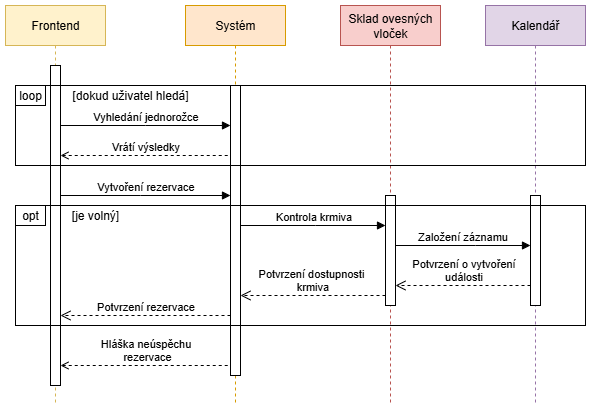

The diagram above was exported from draw.io. Its source (the exported page's mxGraphModel, read from the mxfile embedded in the PNG):
<mxGraphModel dx="1092" dy="607" grid="1" gridSize="10" guides="1" tooltips="1" connect="1" arrows="1" fold="1" page="1" pageScale="1" pageWidth="850" pageHeight="1100" math="0" shadow="0">
  <root>
    <mxCell id="0" />
    <mxCell id="1" parent="0" />
    <mxCell id="2" value="Frontend" style="shape=umlLifeline;perimeter=lifelinePerimeter;whiteSpace=wrap;html=1;container=0;dropTarget=0;collapsible=0;recursiveResize=0;outlineConnect=0;portConstraint=eastwest;newEdgeStyle={&quot;edgeStyle&quot;:&quot;elbowEdgeStyle&quot;,&quot;elbow&quot;:&quot;vertical&quot;,&quot;curved&quot;:0,&quot;rounded&quot;:0};fillColor=#fff2cc;strokeColor=#d6b656;" vertex="1" parent="1">
      <mxGeometry x="40" width="100" height="400" as="geometry" />
    </mxCell>
    <mxCell id="3" value="" style="html=1;points=[];perimeter=orthogonalPerimeter;outlineConnect=0;targetShapes=umlLifeline;portConstraint=eastwest;newEdgeStyle={&quot;edgeStyle&quot;:&quot;elbowEdgeStyle&quot;,&quot;elbow&quot;:&quot;vertical&quot;,&quot;curved&quot;:0,&quot;rounded&quot;:0};" vertex="1" parent="2">
      <mxGeometry x="45" y="60" width="10" height="320" as="geometry" />
    </mxCell>
    <mxCell id="4" value="Systém" style="shape=umlLifeline;perimeter=lifelinePerimeter;whiteSpace=wrap;html=1;container=0;dropTarget=0;collapsible=0;recursiveResize=0;outlineConnect=0;portConstraint=eastwest;newEdgeStyle={&quot;edgeStyle&quot;:&quot;elbowEdgeStyle&quot;,&quot;elbow&quot;:&quot;vertical&quot;,&quot;curved&quot;:0,&quot;rounded&quot;:0};fillColor=#ffe6cc;strokeColor=#d79b00;" vertex="1" parent="1">
      <mxGeometry x="220" width="100" height="400" as="geometry" />
    </mxCell>
    <mxCell id="5" value="" style="html=1;points=[];perimeter=orthogonalPerimeter;outlineConnect=0;targetShapes=umlLifeline;portConstraint=eastwest;newEdgeStyle={&quot;edgeStyle&quot;:&quot;elbowEdgeStyle&quot;,&quot;elbow&quot;:&quot;vertical&quot;,&quot;curved&quot;:0,&quot;rounded&quot;:0};" vertex="1" parent="4">
      <mxGeometry x="45" y="80" width="10" height="290" as="geometry" />
    </mxCell>
    <mxCell id="6" value="Vyhledání jednorožce" style="html=1;verticalAlign=bottom;endArrow=block;edgeStyle=elbowEdgeStyle;elbow=horizontal;curved=0;rounded=0;" edge="1" parent="1">
      <mxGeometry x="-0.002" relative="1" as="geometry">
        <mxPoint x="95" y="119.99999999999994" as="sourcePoint" />
        <Array as="points">
          <mxPoint x="180" y="120" />
        </Array>
        <mxPoint x="265" y="119.99999999999994" as="targetPoint" />
        <mxPoint as="offset" />
      </mxGeometry>
    </mxCell>
    <mxCell id="7" value="Vrátí výsledky" style="html=1;verticalAlign=bottom;endArrow=none;dashed=1;endSize=8;edgeStyle=elbowEdgeStyle;elbow=vertical;curved=0;rounded=0;startArrow=open;startFill=0;endFill=0;" edge="1" parent="1">
      <mxGeometry relative="1" as="geometry">
        <mxPoint x="265" y="150" as="targetPoint" />
        <Array as="points">
          <mxPoint x="180" y="150" />
        </Array>
        <mxPoint x="95" y="150" as="sourcePoint" />
      </mxGeometry>
    </mxCell>
    <mxCell id="8" value="Sklad ovesných vloček" style="shape=umlLifeline;perimeter=lifelinePerimeter;whiteSpace=wrap;html=1;container=0;dropTarget=0;collapsible=0;recursiveResize=0;outlineConnect=0;portConstraint=eastwest;newEdgeStyle={&quot;edgeStyle&quot;:&quot;elbowEdgeStyle&quot;,&quot;elbow&quot;:&quot;vertical&quot;,&quot;curved&quot;:0,&quot;rounded&quot;:0};fillColor=#f8cecc;strokeColor=#b85450;" vertex="1" parent="1">
      <mxGeometry x="375" width="100" height="400" as="geometry" />
    </mxCell>
    <mxCell id="9" value="" style="html=1;points=[];perimeter=orthogonalPerimeter;outlineConnect=0;targetShapes=umlLifeline;portConstraint=eastwest;newEdgeStyle={&quot;edgeStyle&quot;:&quot;elbowEdgeStyle&quot;,&quot;elbow&quot;:&quot;vertical&quot;,&quot;curved&quot;:0,&quot;rounded&quot;:0};" vertex="1" parent="8">
      <mxGeometry x="45" y="190" width="10" height="110" as="geometry" />
    </mxCell>
    <mxCell id="10" value="Kalendář" style="shape=umlLifeline;perimeter=lifelinePerimeter;whiteSpace=wrap;html=1;container=0;dropTarget=0;collapsible=0;recursiveResize=0;outlineConnect=0;portConstraint=eastwest;newEdgeStyle={&quot;edgeStyle&quot;:&quot;elbowEdgeStyle&quot;,&quot;elbow&quot;:&quot;vertical&quot;,&quot;curved&quot;:0,&quot;rounded&quot;:0};fillColor=#e1d5e7;strokeColor=#9673a6;" vertex="1" parent="1">
      <mxGeometry x="520" width="100" height="400" as="geometry" />
    </mxCell>
    <mxCell id="11" value="" style="html=1;points=[];perimeter=orthogonalPerimeter;outlineConnect=0;targetShapes=umlLifeline;portConstraint=eastwest;newEdgeStyle={&quot;edgeStyle&quot;:&quot;elbowEdgeStyle&quot;,&quot;elbow&quot;:&quot;vertical&quot;,&quot;curved&quot;:0,&quot;rounded&quot;:0};" vertex="1" parent="10">
      <mxGeometry x="45" y="190" width="10" height="110" as="geometry" />
    </mxCell>
    <mxCell id="12" value="Vytvoření rezervace" style="html=1;verticalAlign=bottom;endArrow=block;edgeStyle=elbowEdgeStyle;elbow=horizontal;curved=0;rounded=0;" edge="1" parent="1">
      <mxGeometry relative="1" as="geometry">
        <mxPoint x="95" y="190" as="sourcePoint" />
        <Array as="points">
          <mxPoint x="175" y="189.99999999999997" />
        </Array>
        <mxPoint x="265" y="190" as="targetPoint" />
      </mxGeometry>
    </mxCell>
    <mxCell id="13" value="[je volný]" style="text;html=1;align=center;verticalAlign=middle;whiteSpace=wrap;rounded=0;" vertex="1" parent="1">
      <mxGeometry x="100" y="200" width="60" height="20" as="geometry" />
    </mxCell>
    <mxCell id="14" value="Kontrola krmiva" style="html=1;verticalAlign=bottom;endArrow=block;edgeStyle=elbowEdgeStyle;elbow=horizontal;curved=0;rounded=0;" edge="1" source="5" parent="1">
      <mxGeometry relative="1" as="geometry">
        <mxPoint x="280" y="220" as="sourcePoint" />
        <Array as="points">
          <mxPoint x="350" y="220" />
        </Array>
        <mxPoint x="420" y="220" as="targetPoint" />
        <mxPoint as="offset" />
      </mxGeometry>
    </mxCell>
    <mxCell id="15" value="Založení záznamu" style="html=1;verticalAlign=bottom;endArrow=block;edgeStyle=elbowEdgeStyle;elbow=horizontal;curved=0;rounded=0;" edge="1" target="11" parent="1">
      <mxGeometry relative="1" as="geometry">
        <mxPoint x="430" y="240.00000000000003" as="sourcePoint" />
        <Array as="points">
          <mxPoint x="510" y="240" />
        </Array>
        <mxPoint x="560" y="240" as="targetPoint" />
      </mxGeometry>
    </mxCell>
    <mxCell id="16" value="Potvrzení o vytvoření&lt;div&gt;události&lt;/div&gt;" style="html=1;verticalAlign=bottom;endArrow=open;dashed=1;endSize=8;edgeStyle=elbowEdgeStyle;elbow=vertical;curved=0;rounded=0;" edge="1" parent="1">
      <mxGeometry relative="1" as="geometry">
        <mxPoint x="430" y="280" as="targetPoint" />
        <Array as="points">
          <mxPoint x="525" y="280" />
        </Array>
        <mxPoint x="565" y="280.00000000000006" as="sourcePoint" />
      </mxGeometry>
    </mxCell>
    <mxCell id="17" value="Potvrzení dostupnosti&amp;nbsp;&lt;div&gt;krmiva&lt;/div&gt;" style="html=1;verticalAlign=bottom;endArrow=open;dashed=1;endSize=8;edgeStyle=elbowEdgeStyle;elbow=vertical;curved=0;rounded=0;" edge="1" source="9" target="5" parent="1">
      <mxGeometry relative="1" as="geometry">
        <mxPoint x="280" y="290" as="targetPoint" />
        <Array as="points">
          <mxPoint x="375" y="290" />
        </Array>
        <mxPoint x="415" y="290.00000000000006" as="sourcePoint" />
      </mxGeometry>
    </mxCell>
    <mxCell id="18" value="Potvrzení rezervace" style="html=1;verticalAlign=bottom;endArrow=open;dashed=1;endSize=8;edgeStyle=elbowEdgeStyle;elbow=vertical;curved=0;rounded=0;" edge="1" source="5" target="3" parent="1">
      <mxGeometry relative="1" as="geometry">
        <mxPoint x="100" y="310" as="targetPoint" />
        <Array as="points">
          <mxPoint x="200" y="310" />
        </Array>
        <mxPoint x="245" y="310" as="sourcePoint" />
      </mxGeometry>
    </mxCell>
    <mxCell id="19" value="" style="rounded=0;whiteSpace=wrap;html=1;fillColor=none;" vertex="1" parent="1">
      <mxGeometry x="50" y="200" width="570" height="120" as="geometry" />
    </mxCell>
    <mxCell id="20" value="opt" style="rounded=0;whiteSpace=wrap;html=1;" vertex="1" parent="1">
      <mxGeometry x="50" y="200" width="30" height="20" as="geometry" />
    </mxCell>
    <mxCell id="21" value="Hláška neúspěchu&lt;div&gt;&amp;nbsp;rezervace&lt;/div&gt;" style="html=1;verticalAlign=bottom;endArrow=none;dashed=1;endSize=8;edgeStyle=elbowEdgeStyle;elbow=vertical;curved=0;rounded=0;startArrow=open;startFill=0;endFill=0;" edge="1" parent="1">
      <mxGeometry relative="1" as="geometry">
        <mxPoint x="265" y="360" as="targetPoint" />
        <Array as="points">
          <mxPoint x="185" y="360" />
        </Array>
        <mxPoint x="95" y="360" as="sourcePoint" />
      </mxGeometry>
    </mxCell>
    <mxCell id="22" value="" style="rounded=0;whiteSpace=wrap;html=1;fillColor=none;" vertex="1" parent="1">
      <mxGeometry x="50" y="80" width="570" height="80" as="geometry" />
    </mxCell>
    <mxCell id="23" value="loop" style="rounded=0;whiteSpace=wrap;html=1;" vertex="1" parent="1">
      <mxGeometry x="50" y="80" width="30" height="20" as="geometry" />
    </mxCell>
    <mxCell id="24" value="[dokud uživatel hledá]" style="text;html=1;align=center;verticalAlign=middle;whiteSpace=wrap;rounded=0;" vertex="1" parent="1">
      <mxGeometry x="100" y="75" width="130" height="30" as="geometry" />
    </mxCell>
  </root>
</mxGraphModel>